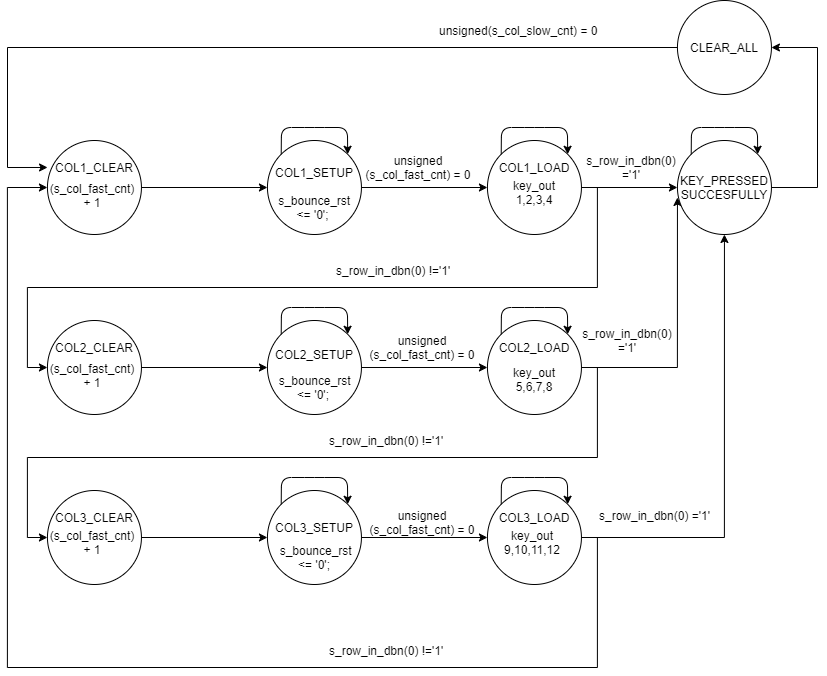

The diagram above was exported from draw.io. Its source (the exported page's mxGraphModel, read from the mxfile embedded in the PNG):
<mxGraphModel dx="1038" dy="548" grid="1" gridSize="10" guides="1" tooltips="1" connect="1" arrows="1" fold="1" page="1" pageScale="1" pageWidth="1169" pageHeight="1654" math="0" shadow="0">
  <root>
    <mxCell id="0" />
    <mxCell id="1" parent="0" />
    <mxCell id="0HbPbbb8geqs01IQCP4d-11" style="edgeStyle=orthogonalEdgeStyle;rounded=0;orthogonalLoop=1;jettySize=auto;html=1;entryX=0;entryY=0.5;entryDx=0;entryDy=0;" parent="1" source="0HbPbbb8geqs01IQCP4d-2" target="0HbPbbb8geqs01IQCP4d-5" edge="1">
      <mxGeometry relative="1" as="geometry" />
    </mxCell>
    <mxCell id="0HbPbbb8geqs01IQCP4d-2" value="" style="ellipse;whiteSpace=wrap;html=1;aspect=fixed;" parent="1" vertex="1">
      <mxGeometry x="259.94" y="213" width="94" height="94" as="geometry" />
    </mxCell>
    <mxCell id="0HbPbbb8geqs01IQCP4d-3" value="COL1_CLEAR" style="text;html=1;strokeColor=none;fillColor=none;align=center;verticalAlign=middle;whiteSpace=wrap;rounded=0;" parent="1" vertex="1">
      <mxGeometry x="286.94" y="230" width="40" height="20" as="geometry" />
    </mxCell>
    <mxCell id="0HbPbbb8geqs01IQCP4d-12" style="edgeStyle=orthogonalEdgeStyle;rounded=0;orthogonalLoop=1;jettySize=auto;html=1;entryX=0;entryY=0.5;entryDx=0;entryDy=0;" parent="1" source="0HbPbbb8geqs01IQCP4d-5" target="0HbPbbb8geqs01IQCP4d-8" edge="1">
      <mxGeometry relative="1" as="geometry" />
    </mxCell>
    <mxCell id="0HbPbbb8geqs01IQCP4d-5" value="" style="ellipse;whiteSpace=wrap;html=1;aspect=fixed;" parent="1" vertex="1">
      <mxGeometry x="479.94" y="213" width="94" height="94" as="geometry" />
    </mxCell>
    <mxCell id="0HbPbbb8geqs01IQCP4d-6" value="COL1_SETUP" style="text;html=1;strokeColor=none;fillColor=none;align=center;verticalAlign=middle;whiteSpace=wrap;rounded=0;" parent="1" vertex="1">
      <mxGeometry x="506.94" y="235" width="40" height="20" as="geometry" />
    </mxCell>
    <mxCell id="0HbPbbb8geqs01IQCP4d-7" value="" style="endArrow=classic;html=1;exitX=0;exitY=0;exitDx=0;exitDy=0;entryX=1;entryY=0;entryDx=0;entryDy=0;" parent="1" source="0HbPbbb8geqs01IQCP4d-5" target="0HbPbbb8geqs01IQCP4d-5" edge="1">
      <mxGeometry width="50" height="50" relative="1" as="geometry">
        <mxPoint x="486.94" y="180" as="sourcePoint" />
        <mxPoint x="536.94" y="130" as="targetPoint" />
        <Array as="points">
          <mxPoint x="493.94" y="200" />
          <mxPoint x="526.94" y="200" />
          <mxPoint x="559.94" y="200" />
        </Array>
      </mxGeometry>
    </mxCell>
    <mxCell id="0HbPbbb8geqs01IQCP4d-41" style="edgeStyle=orthogonalEdgeStyle;rounded=0;orthogonalLoop=1;jettySize=auto;html=1;entryX=0;entryY=0.5;entryDx=0;entryDy=0;" parent="1" source="0HbPbbb8geqs01IQCP4d-8" target="0HbPbbb8geqs01IQCP4d-16" edge="1">
      <mxGeometry relative="1" as="geometry">
        <Array as="points">
          <mxPoint x="809.94" y="260" />
          <mxPoint x="809.94" y="360" />
          <mxPoint x="239.94" y="360" />
          <mxPoint x="239.94" y="440" />
        </Array>
      </mxGeometry>
    </mxCell>
    <mxCell id="0HbPbbb8geqs01IQCP4d-50" style="edgeStyle=orthogonalEdgeStyle;rounded=0;orthogonalLoop=1;jettySize=auto;html=1;entryX=0;entryY=0.5;entryDx=0;entryDy=0;" parent="1" source="0HbPbbb8geqs01IQCP4d-8" target="0HbPbbb8geqs01IQCP4d-44" edge="1">
      <mxGeometry relative="1" as="geometry" />
    </mxCell>
    <mxCell id="0HbPbbb8geqs01IQCP4d-8" value="" style="ellipse;whiteSpace=wrap;html=1;aspect=fixed;" parent="1" vertex="1">
      <mxGeometry x="699.94" y="213" width="94" height="94" as="geometry" />
    </mxCell>
    <mxCell id="0HbPbbb8geqs01IQCP4d-9" value="COL1_LOAD" style="text;html=1;strokeColor=none;fillColor=none;align=center;verticalAlign=middle;whiteSpace=wrap;rounded=0;" parent="1" vertex="1">
      <mxGeometry x="726.94" y="230" width="40" height="20" as="geometry" />
    </mxCell>
    <mxCell id="0HbPbbb8geqs01IQCP4d-10" value="" style="endArrow=classic;html=1;exitX=0;exitY=0;exitDx=0;exitDy=0;entryX=1;entryY=0;entryDx=0;entryDy=0;" parent="1" source="0HbPbbb8geqs01IQCP4d-8" target="0HbPbbb8geqs01IQCP4d-8" edge="1">
      <mxGeometry width="50" height="50" relative="1" as="geometry">
        <mxPoint x="706.94" y="180" as="sourcePoint" />
        <mxPoint x="756.94" y="130" as="targetPoint" />
        <Array as="points">
          <mxPoint x="713.94" y="200" />
          <mxPoint x="746.94" y="200" />
          <mxPoint x="779.94" y="200" />
        </Array>
      </mxGeometry>
    </mxCell>
    <mxCell id="0HbPbbb8geqs01IQCP4d-14" value="&amp;nbsp;s_bounce_rst &amp;lt;= '0';" style="text;html=1;strokeColor=none;fillColor=none;align=center;verticalAlign=middle;whiteSpace=wrap;rounded=0;" parent="1" vertex="1">
      <mxGeometry x="483.41" y="255" width="85" height="50" as="geometry" />
    </mxCell>
    <mxCell id="0HbPbbb8geqs01IQCP4d-15" style="edgeStyle=orthogonalEdgeStyle;rounded=0;orthogonalLoop=1;jettySize=auto;html=1;entryX=0;entryY=0.5;entryDx=0;entryDy=0;" parent="1" source="0HbPbbb8geqs01IQCP4d-16" target="0HbPbbb8geqs01IQCP4d-20" edge="1">
      <mxGeometry relative="1" as="geometry" />
    </mxCell>
    <mxCell id="0HbPbbb8geqs01IQCP4d-16" value="" style="ellipse;whiteSpace=wrap;html=1;aspect=fixed;" parent="1" vertex="1">
      <mxGeometry x="259.94" y="393" width="94" height="94" as="geometry" />
    </mxCell>
    <mxCell id="0HbPbbb8geqs01IQCP4d-17" value="COL2_CLEAR" style="text;html=1;strokeColor=none;fillColor=none;align=center;verticalAlign=middle;whiteSpace=wrap;rounded=0;" parent="1" vertex="1">
      <mxGeometry x="286.94" y="410" width="40" height="20" as="geometry" />
    </mxCell>
    <mxCell id="0HbPbbb8geqs01IQCP4d-19" style="edgeStyle=orthogonalEdgeStyle;rounded=0;orthogonalLoop=1;jettySize=auto;html=1;entryX=0;entryY=0.5;entryDx=0;entryDy=0;" parent="1" source="0HbPbbb8geqs01IQCP4d-20" target="0HbPbbb8geqs01IQCP4d-23" edge="1">
      <mxGeometry relative="1" as="geometry" />
    </mxCell>
    <mxCell id="0HbPbbb8geqs01IQCP4d-20" value="" style="ellipse;whiteSpace=wrap;html=1;aspect=fixed;" parent="1" vertex="1">
      <mxGeometry x="479.94" y="393" width="94" height="94" as="geometry" />
    </mxCell>
    <mxCell id="0HbPbbb8geqs01IQCP4d-21" value="COL2_SETUP" style="text;html=1;strokeColor=none;fillColor=none;align=center;verticalAlign=middle;whiteSpace=wrap;rounded=0;" parent="1" vertex="1">
      <mxGeometry x="506.94" y="416.5" width="40" height="20" as="geometry" />
    </mxCell>
    <mxCell id="0HbPbbb8geqs01IQCP4d-22" value="" style="endArrow=classic;html=1;exitX=0;exitY=0;exitDx=0;exitDy=0;entryX=1;entryY=0;entryDx=0;entryDy=0;" parent="1" source="0HbPbbb8geqs01IQCP4d-20" target="0HbPbbb8geqs01IQCP4d-20" edge="1">
      <mxGeometry width="50" height="50" relative="1" as="geometry">
        <mxPoint x="486.94" y="360" as="sourcePoint" />
        <mxPoint x="536.94" y="310" as="targetPoint" />
        <Array as="points">
          <mxPoint x="493.94" y="380" />
          <mxPoint x="526.94" y="380" />
          <mxPoint x="559.94" y="380" />
        </Array>
      </mxGeometry>
    </mxCell>
    <mxCell id="0HbPbbb8geqs01IQCP4d-42" style="edgeStyle=orthogonalEdgeStyle;rounded=0;orthogonalLoop=1;jettySize=auto;html=1;entryX=0;entryY=0.5;entryDx=0;entryDy=0;" parent="1" source="0HbPbbb8geqs01IQCP4d-23" target="0HbPbbb8geqs01IQCP4d-29" edge="1">
      <mxGeometry relative="1" as="geometry">
        <Array as="points">
          <mxPoint x="809.94" y="440" />
          <mxPoint x="809.94" y="530" />
          <mxPoint x="239.94" y="530" />
          <mxPoint x="239.94" y="610" />
        </Array>
      </mxGeometry>
    </mxCell>
    <mxCell id="0HbPbbb8geqs01IQCP4d-51" style="edgeStyle=orthogonalEdgeStyle;rounded=0;orthogonalLoop=1;jettySize=auto;html=1;" parent="1" source="0HbPbbb8geqs01IQCP4d-23" edge="1">
      <mxGeometry relative="1" as="geometry">
        <mxPoint x="889.94" y="270" as="targetPoint" />
      </mxGeometry>
    </mxCell>
    <mxCell id="0HbPbbb8geqs01IQCP4d-23" value="" style="ellipse;whiteSpace=wrap;html=1;aspect=fixed;" parent="1" vertex="1">
      <mxGeometry x="699.94" y="393" width="94" height="94" as="geometry" />
    </mxCell>
    <mxCell id="0HbPbbb8geqs01IQCP4d-24" value="COL2_LOAD" style="text;html=1;strokeColor=none;fillColor=none;align=center;verticalAlign=middle;whiteSpace=wrap;rounded=0;" parent="1" vertex="1">
      <mxGeometry x="726.94" y="410" width="40" height="20" as="geometry" />
    </mxCell>
    <mxCell id="0HbPbbb8geqs01IQCP4d-25" value="" style="endArrow=classic;html=1;exitX=0;exitY=0;exitDx=0;exitDy=0;entryX=1;entryY=0;entryDx=0;entryDy=0;" parent="1" source="0HbPbbb8geqs01IQCP4d-23" target="0HbPbbb8geqs01IQCP4d-23" edge="1">
      <mxGeometry width="50" height="50" relative="1" as="geometry">
        <mxPoint x="706.94" y="360" as="sourcePoint" />
        <mxPoint x="756.94" y="310" as="targetPoint" />
        <Array as="points">
          <mxPoint x="713.94" y="380" />
          <mxPoint x="746.94" y="380" />
          <mxPoint x="779.94" y="380" />
        </Array>
      </mxGeometry>
    </mxCell>
    <mxCell id="0HbPbbb8geqs01IQCP4d-27" value="&amp;nbsp;s_bounce_rst &amp;lt;= '0';" style="text;html=1;strokeColor=none;fillColor=none;align=center;verticalAlign=middle;whiteSpace=wrap;rounded=0;" parent="1" vertex="1">
      <mxGeometry x="481.88000000000005" y="440" width="88.06" height="40" as="geometry" />
    </mxCell>
    <mxCell id="0HbPbbb8geqs01IQCP4d-28" style="edgeStyle=orthogonalEdgeStyle;rounded=0;orthogonalLoop=1;jettySize=auto;html=1;entryX=0;entryY=0.5;entryDx=0;entryDy=0;" parent="1" source="0HbPbbb8geqs01IQCP4d-29" target="0HbPbbb8geqs01IQCP4d-33" edge="1">
      <mxGeometry relative="1" as="geometry" />
    </mxCell>
    <mxCell id="0HbPbbb8geqs01IQCP4d-29" value="" style="ellipse;whiteSpace=wrap;html=1;aspect=fixed;" parent="1" vertex="1">
      <mxGeometry x="259.94" y="563" width="94" height="94" as="geometry" />
    </mxCell>
    <mxCell id="nplYu6DeJb0iXMG17PsL-1" value="" style="edgeStyle=orthogonalEdgeStyle;rounded=0;orthogonalLoop=1;jettySize=auto;html=1;" edge="1" parent="1" source="0HbPbbb8geqs01IQCP4d-30" target="0HbPbbb8geqs01IQCP4d-59">
      <mxGeometry relative="1" as="geometry">
        <Array as="points">
          <mxPoint x="300" y="610" />
          <mxPoint x="300" y="610" />
        </Array>
      </mxGeometry>
    </mxCell>
    <mxCell id="0HbPbbb8geqs01IQCP4d-30" value="COL3_CLEAR" style="text;html=1;strokeColor=none;fillColor=none;align=center;verticalAlign=middle;whiteSpace=wrap;rounded=0;" parent="1" vertex="1">
      <mxGeometry x="286.94" y="580" width="40" height="20" as="geometry" />
    </mxCell>
    <mxCell id="0HbPbbb8geqs01IQCP4d-32" style="edgeStyle=orthogonalEdgeStyle;rounded=0;orthogonalLoop=1;jettySize=auto;html=1;entryX=0;entryY=0.5;entryDx=0;entryDy=0;" parent="1" source="0HbPbbb8geqs01IQCP4d-33" target="0HbPbbb8geqs01IQCP4d-36" edge="1">
      <mxGeometry relative="1" as="geometry" />
    </mxCell>
    <mxCell id="0HbPbbb8geqs01IQCP4d-33" value="" style="ellipse;whiteSpace=wrap;html=1;aspect=fixed;" parent="1" vertex="1">
      <mxGeometry x="479.94" y="563" width="94" height="94" as="geometry" />
    </mxCell>
    <mxCell id="0HbPbbb8geqs01IQCP4d-34" value="COL3_SETUP" style="text;html=1;strokeColor=none;fillColor=none;align=center;verticalAlign=middle;whiteSpace=wrap;rounded=0;" parent="1" vertex="1">
      <mxGeometry x="506.94" y="590" width="40" height="20" as="geometry" />
    </mxCell>
    <mxCell id="0HbPbbb8geqs01IQCP4d-35" value="" style="endArrow=classic;html=1;exitX=0;exitY=0;exitDx=0;exitDy=0;entryX=1;entryY=0;entryDx=0;entryDy=0;" parent="1" source="0HbPbbb8geqs01IQCP4d-33" target="0HbPbbb8geqs01IQCP4d-33" edge="1">
      <mxGeometry width="50" height="50" relative="1" as="geometry">
        <mxPoint x="486.94" y="530" as="sourcePoint" />
        <mxPoint x="536.94" y="480" as="targetPoint" />
        <Array as="points">
          <mxPoint x="493.94" y="550" />
          <mxPoint x="526.94" y="550" />
          <mxPoint x="559.94" y="550" />
        </Array>
      </mxGeometry>
    </mxCell>
    <mxCell id="0HbPbbb8geqs01IQCP4d-43" style="edgeStyle=orthogonalEdgeStyle;rounded=0;orthogonalLoop=1;jettySize=auto;html=1;entryX=0;entryY=0.5;entryDx=0;entryDy=0;" parent="1" source="0HbPbbb8geqs01IQCP4d-36" target="0HbPbbb8geqs01IQCP4d-2" edge="1">
      <mxGeometry relative="1" as="geometry">
        <Array as="points">
          <mxPoint x="809.94" y="610" />
          <mxPoint x="809.94" y="740" />
          <mxPoint x="219.94" y="740" />
          <mxPoint x="219.94" y="260" />
        </Array>
      </mxGeometry>
    </mxCell>
    <mxCell id="0HbPbbb8geqs01IQCP4d-52" style="edgeStyle=orthogonalEdgeStyle;rounded=0;orthogonalLoop=1;jettySize=auto;html=1;entryX=0.5;entryY=1;entryDx=0;entryDy=0;" parent="1" source="0HbPbbb8geqs01IQCP4d-36" target="0HbPbbb8geqs01IQCP4d-44" edge="1">
      <mxGeometry relative="1" as="geometry">
        <Array as="points">
          <mxPoint x="937" y="610" />
        </Array>
        <mxPoint x="980" y="330" as="targetPoint" />
      </mxGeometry>
    </mxCell>
    <mxCell id="0HbPbbb8geqs01IQCP4d-36" value="" style="ellipse;whiteSpace=wrap;html=1;aspect=fixed;" parent="1" vertex="1">
      <mxGeometry x="699.94" y="563" width="94" height="94" as="geometry" />
    </mxCell>
    <mxCell id="0HbPbbb8geqs01IQCP4d-37" value="COL3_LOAD" style="text;html=1;strokeColor=none;fillColor=none;align=center;verticalAlign=middle;whiteSpace=wrap;rounded=0;" parent="1" vertex="1">
      <mxGeometry x="726.94" y="580" width="40" height="20" as="geometry" />
    </mxCell>
    <mxCell id="0HbPbbb8geqs01IQCP4d-38" value="" style="endArrow=classic;html=1;exitX=0;exitY=0;exitDx=0;exitDy=0;entryX=1;entryY=0;entryDx=0;entryDy=0;" parent="1" source="0HbPbbb8geqs01IQCP4d-36" target="0HbPbbb8geqs01IQCP4d-36" edge="1">
      <mxGeometry width="50" height="50" relative="1" as="geometry">
        <mxPoint x="706.94" y="530" as="sourcePoint" />
        <mxPoint x="756.94" y="480" as="targetPoint" />
        <Array as="points">
          <mxPoint x="713.94" y="550" />
          <mxPoint x="746.94" y="550" />
          <mxPoint x="779.94" y="550" />
        </Array>
      </mxGeometry>
    </mxCell>
    <mxCell id="0HbPbbb8geqs01IQCP4d-40" value="&amp;nbsp;s_bounce_rst &amp;lt;= '0';" style="text;html=1;strokeColor=none;fillColor=none;align=center;verticalAlign=middle;whiteSpace=wrap;rounded=0;" parent="1" vertex="1">
      <mxGeometry x="487.90999999999997" y="610" width="78.06" height="40" as="geometry" />
    </mxCell>
    <mxCell id="Zq4u0mYzXBb_VVaAcp2k-2" style="edgeStyle=orthogonalEdgeStyle;rounded=0;orthogonalLoop=1;jettySize=auto;html=1;exitX=1;exitY=0.5;exitDx=0;exitDy=0;entryX=1;entryY=0.5;entryDx=0;entryDy=0;" parent="1" source="0HbPbbb8geqs01IQCP4d-44" target="0HbPbbb8geqs01IQCP4d-47" edge="1">
      <mxGeometry relative="1" as="geometry">
        <Array as="points">
          <mxPoint x="1030" y="260" />
          <mxPoint x="1030" y="120" />
        </Array>
      </mxGeometry>
    </mxCell>
    <mxCell id="0HbPbbb8geqs01IQCP4d-44" value="" style="ellipse;whiteSpace=wrap;html=1;aspect=fixed;" parent="1" vertex="1">
      <mxGeometry x="889.94" y="213" width="94" height="94" as="geometry" />
    </mxCell>
    <mxCell id="0HbPbbb8geqs01IQCP4d-45" value="KEY_PRESSED&lt;br&gt;SUCCESFULLY" style="text;html=1;strokeColor=none;fillColor=none;align=center;verticalAlign=middle;whiteSpace=wrap;rounded=0;" parent="1" vertex="1">
      <mxGeometry x="916.94" y="250" width="40" height="20" as="geometry" />
    </mxCell>
    <mxCell id="0HbPbbb8geqs01IQCP4d-46" value="" style="endArrow=classic;html=1;exitX=0;exitY=0;exitDx=0;exitDy=0;entryX=1;entryY=0;entryDx=0;entryDy=0;" parent="1" source="0HbPbbb8geqs01IQCP4d-44" target="0HbPbbb8geqs01IQCP4d-44" edge="1">
      <mxGeometry width="50" height="50" relative="1" as="geometry">
        <mxPoint x="896.94" y="180" as="sourcePoint" />
        <mxPoint x="946.94" y="130" as="targetPoint" />
        <Array as="points">
          <mxPoint x="903.94" y="200" />
          <mxPoint x="936.94" y="200" />
          <mxPoint x="969.94" y="200" />
        </Array>
      </mxGeometry>
    </mxCell>
    <mxCell id="Zq4u0mYzXBb_VVaAcp2k-4" style="edgeStyle=orthogonalEdgeStyle;rounded=0;orthogonalLoop=1;jettySize=auto;html=1;entryX=0.001;entryY=0.287;entryDx=0;entryDy=0;entryPerimeter=0;" parent="1" source="0HbPbbb8geqs01IQCP4d-47" target="0HbPbbb8geqs01IQCP4d-2" edge="1">
      <mxGeometry relative="1" as="geometry">
        <mxPoint x="220" y="120" as="targetPoint" />
        <Array as="points">
          <mxPoint x="220" y="120" />
          <mxPoint x="220" y="240" />
        </Array>
      </mxGeometry>
    </mxCell>
    <mxCell id="0HbPbbb8geqs01IQCP4d-47" value="" style="ellipse;whiteSpace=wrap;html=1;aspect=fixed;" parent="1" vertex="1">
      <mxGeometry x="889.94" y="73" width="94" height="94" as="geometry" />
    </mxCell>
    <mxCell id="0HbPbbb8geqs01IQCP4d-48" value="CLEAR_ALL" style="text;html=1;strokeColor=none;fillColor=none;align=center;verticalAlign=middle;whiteSpace=wrap;rounded=0;" parent="1" vertex="1">
      <mxGeometry x="916.94" y="110" width="40" height="20" as="geometry" />
    </mxCell>
    <mxCell id="0HbPbbb8geqs01IQCP4d-54" value="key_out 1,2,3,4" style="text;html=1;strokeColor=none;fillColor=none;align=center;verticalAlign=middle;whiteSpace=wrap;rounded=0;" parent="1" vertex="1">
      <mxGeometry x="708.9100000000001" y="250" width="76.06" height="30" as="geometry" />
    </mxCell>
    <mxCell id="0HbPbbb8geqs01IQCP4d-56" value="key_out 5,6,7,8" style="text;html=1;strokeColor=none;fillColor=none;align=center;verticalAlign=middle;whiteSpace=wrap;rounded=0;" parent="1" vertex="1">
      <mxGeometry x="707.9100000000001" y="440" width="78.06" height="23.5" as="geometry" />
    </mxCell>
    <mxCell id="0HbPbbb8geqs01IQCP4d-57" value="key_out 9,10,11,12" style="text;html=1;strokeColor=none;fillColor=none;align=center;verticalAlign=middle;whiteSpace=wrap;rounded=0;" parent="1" vertex="1">
      <mxGeometry x="704.97" y="600" width="80" height="30" as="geometry" />
    </mxCell>
    <mxCell id="0HbPbbb8geqs01IQCP4d-58" value="(s_col_fast_cnt) + 1" style="text;html=1;strokeColor=none;fillColor=none;align=center;verticalAlign=middle;whiteSpace=wrap;rounded=0;" parent="1" vertex="1">
      <mxGeometry x="265" y="436.5" width="80.06" height="23.5" as="geometry" />
    </mxCell>
    <mxCell id="0HbPbbb8geqs01IQCP4d-59" value="(s_col_fast_cnt) + 1" style="text;html=1;strokeColor=none;fillColor=none;align=center;verticalAlign=middle;whiteSpace=wrap;rounded=0;" parent="1" vertex="1">
      <mxGeometry x="270" y="600" width="70.06" height="30" as="geometry" />
    </mxCell>
    <mxCell id="0HbPbbb8geqs01IQCP4d-60" value="(s_col_fast_cnt) + 1" style="text;html=1;strokeColor=none;fillColor=none;align=center;verticalAlign=middle;whiteSpace=wrap;rounded=0;" parent="1" vertex="1">
      <mxGeometry x="265" y="240" width="80.06" height="55" as="geometry" />
    </mxCell>
    <mxCell id="nplYu6DeJb0iXMG17PsL-4" value="unsigned&lt;br&gt;(s_col_fast_cnt) = 0" style="text;whiteSpace=wrap;html=1;align=center;" vertex="1" parent="1">
      <mxGeometry x="569.9399999999999" y="575" width="130" height="50" as="geometry" />
    </mxCell>
    <mxCell id="nplYu6DeJb0iXMG17PsL-5" value="unsigned&lt;br&gt;(s_col_fast_cnt) = 0" style="text;whiteSpace=wrap;html=1;align=center;" vertex="1" parent="1">
      <mxGeometry x="569.9399999999999" y="400" width="130" height="50" as="geometry" />
    </mxCell>
    <mxCell id="nplYu6DeJb0iXMG17PsL-6" value="unsigned&lt;br&gt;(s_col_fast_cnt) = 0" style="text;whiteSpace=wrap;html=1;align=center;" vertex="1" parent="1">
      <mxGeometry x="565.9699999999999" y="220" width="130" height="50" as="geometry" />
    </mxCell>
    <mxCell id="nplYu6DeJb0iXMG17PsL-8" value="s_row_in_dbn(0) !='1'" style="text;whiteSpace=wrap;html=1;" vertex="1" parent="1">
      <mxGeometry x="540" y="710" width="140" height="30" as="geometry" />
    </mxCell>
    <mxCell id="nplYu6DeJb0iXMG17PsL-9" value="s_row_in_dbn(0) !='1'" style="text;whiteSpace=wrap;html=1;" vertex="1" parent="1">
      <mxGeometry x="540" y="500" width="140" height="30" as="geometry" />
    </mxCell>
    <mxCell id="nplYu6DeJb0iXMG17PsL-10" value="s_row_in_dbn(0) !='1'" style="text;whiteSpace=wrap;html=1;" vertex="1" parent="1">
      <mxGeometry x="546.94" y="330" width="140" height="30" as="geometry" />
    </mxCell>
    <mxCell id="nplYu6DeJb0iXMG17PsL-11" value="s_row_in_dbn(0) ='1'" style="text;whiteSpace=wrap;html=1;rotation=0;" vertex="1" parent="1">
      <mxGeometry x="810" y="575" width="140" height="30" as="geometry" />
    </mxCell>
    <mxCell id="nplYu6DeJb0iXMG17PsL-13" value="s_row_in_dbn(0) ='1'" style="text;whiteSpace=wrap;html=1;align=center;" vertex="1" parent="1">
      <mxGeometry x="793.94" y="220" width="100" height="50" as="geometry" />
    </mxCell>
    <mxCell id="nplYu6DeJb0iXMG17PsL-14" value="s_row_in_dbn(0) ='1'" style="text;whiteSpace=wrap;html=1;align=center;" vertex="1" parent="1">
      <mxGeometry x="789.94" y="393" width="100" height="50" as="geometry" />
    </mxCell>
    <mxCell id="nplYu6DeJb0iXMG17PsL-15" value="unsigned(s_col_slow_cnt) = 0" style="text;whiteSpace=wrap;html=1;" vertex="1" parent="1">
      <mxGeometry x="650" y="90" width="180" height="30" as="geometry" />
    </mxCell>
  </root>
</mxGraphModel>